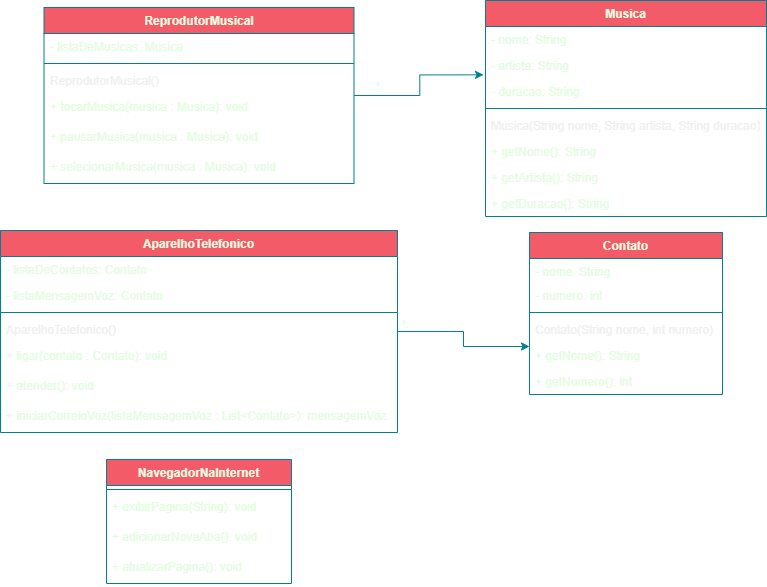

The diagram above was exported from draw.io. Its source (the exported page's mxGraphModel, read from the mxfile embedded in the PNG):
<mxGraphModel dx="1264" dy="516" grid="0" gridSize="10" guides="1" tooltips="1" connect="1" arrows="1" fold="1" page="0" pageScale="1" pageWidth="827" pageHeight="1169" background="none" math="0" shadow="0">
  <root>
    <mxCell id="WIyWlLk6GJQsqaUBKTNV-0" />
    <mxCell id="WIyWlLk6GJQsqaUBKTNV-1" parent="WIyWlLk6GJQsqaUBKTNV-0" />
    <mxCell id="bvH9pCfWGykt62c4Xu0g-0" value="ReprodutorMusical" style="swimlane;fontStyle=1;align=center;verticalAlign=top;childLayout=stackLayout;horizontal=1;startSize=26;horizontalStack=0;resizeParent=1;resizeParentMax=0;resizeLast=0;collapsible=1;marginBottom=0;whiteSpace=wrap;html=1;labelBackgroundColor=none;fillColor=#F45B69;strokeColor=#028090;fontColor=#E4FDE1;" parent="WIyWlLk6GJQsqaUBKTNV-1" vertex="1">
      <mxGeometry x="8.5" y="37" width="310" height="176" as="geometry" />
    </mxCell>
    <mxCell id="bvH9pCfWGykt62c4Xu0g-1" value="- listaDeMusicas: Musica" style="text;strokeColor=none;fillColor=none;align=left;verticalAlign=top;spacingLeft=4;spacingRight=4;overflow=hidden;rotatable=0;points=[[0,0.5],[1,0.5]];portConstraint=eastwest;whiteSpace=wrap;html=1;labelBackgroundColor=none;fontColor=#E4FDE1;" parent="bvH9pCfWGykt62c4Xu0g-0" vertex="1">
      <mxGeometry y="26" width="310" height="26" as="geometry" />
    </mxCell>
    <mxCell id="bvH9pCfWGykt62c4Xu0g-2" value="" style="line;strokeWidth=1;fillColor=none;align=left;verticalAlign=middle;spacingTop=-1;spacingLeft=3;spacingRight=3;rotatable=0;labelPosition=right;points=[];portConstraint=eastwest;strokeColor=#028090;labelBackgroundColor=none;fontColor=#E4FDE1;" parent="bvH9pCfWGykt62c4Xu0g-0" vertex="1">
      <mxGeometry y="52" width="310" height="8" as="geometry" />
    </mxCell>
    <mxCell id="B_0Nm4y0kJfxN3lBaEn--3" value="ReprodutorMusical()" style="text;strokeColor=none;fillColor=none;align=left;verticalAlign=top;spacingLeft=4;spacingRight=4;overflow=hidden;rotatable=0;points=[[0,0.5],[1,0.5]];portConstraint=eastwest;whiteSpace=wrap;html=1;" vertex="1" parent="bvH9pCfWGykt62c4Xu0g-0">
      <mxGeometry y="60" width="310" height="26" as="geometry" />
    </mxCell>
    <mxCell id="bvH9pCfWGykt62c4Xu0g-3" value="+ tocarMusica(musica : Musica): void" style="text;strokeColor=none;fillColor=none;align=left;verticalAlign=top;spacingLeft=4;spacingRight=4;overflow=hidden;rotatable=0;points=[[0,0.5],[1,0.5]];portConstraint=eastwest;whiteSpace=wrap;html=1;spacingBottom=0;spacingTop=0;labelBackgroundColor=none;fontColor=#E4FDE1;" parent="bvH9pCfWGykt62c4Xu0g-0" vertex="1">
      <mxGeometry y="86" width="310" height="30" as="geometry" />
    </mxCell>
    <mxCell id="bvH9pCfWGykt62c4Xu0g-18" value="+ pausarMusica(musica : Musica): void" style="text;strokeColor=none;fillColor=none;align=left;verticalAlign=top;spacingLeft=4;spacingRight=4;overflow=hidden;rotatable=0;points=[[0,0.5],[1,0.5]];portConstraint=eastwest;whiteSpace=wrap;html=1;labelBackgroundColor=none;fontColor=#E4FDE1;" parent="bvH9pCfWGykt62c4Xu0g-0" vertex="1">
      <mxGeometry y="116" width="310" height="30" as="geometry" />
    </mxCell>
    <mxCell id="bvH9pCfWGykt62c4Xu0g-17" value="+ selecionarMusica(musica : Musica): void" style="text;strokeColor=none;fillColor=none;align=left;verticalAlign=top;spacingLeft=4;spacingRight=4;overflow=hidden;rotatable=0;points=[[0,0.5],[1,0.5]];portConstraint=eastwest;whiteSpace=wrap;html=1;labelBackgroundColor=none;fontColor=#E4FDE1;" parent="bvH9pCfWGykt62c4Xu0g-0" vertex="1">
      <mxGeometry y="146" width="310" height="30" as="geometry" />
    </mxCell>
    <mxCell id="bvH9pCfWGykt62c4Xu0g-20" value="AparelhoTelefonico" style="swimlane;fontStyle=1;align=center;verticalAlign=top;childLayout=stackLayout;horizontal=1;startSize=26;horizontalStack=0;resizeParent=1;resizeParentMax=0;resizeLast=0;collapsible=1;marginBottom=0;whiteSpace=wrap;html=1;labelBackgroundColor=none;fillColor=#F45B69;strokeColor=#028090;fontColor=#E4FDE1;" parent="WIyWlLk6GJQsqaUBKTNV-1" vertex="1">
      <mxGeometry x="-35" y="260" width="397" height="202" as="geometry" />
    </mxCell>
    <mxCell id="bvH9pCfWGykt62c4Xu0g-21" value="- listaDeContatos: Contato" style="text;strokeColor=none;fillColor=none;align=left;verticalAlign=top;spacingLeft=4;spacingRight=4;overflow=hidden;rotatable=0;points=[[0,0.5],[1,0.5]];portConstraint=eastwest;whiteSpace=wrap;html=1;labelBackgroundColor=none;fontColor=#E4FDE1;" parent="bvH9pCfWGykt62c4Xu0g-20" vertex="1">
      <mxGeometry y="26" width="397" height="26" as="geometry" />
    </mxCell>
    <mxCell id="bvH9pCfWGykt62c4Xu0g-80" value="- listaMensagemVoz: Contato" style="text;strokeColor=none;fillColor=none;align=left;verticalAlign=top;spacingLeft=4;spacingRight=4;overflow=hidden;rotatable=0;points=[[0,0.5],[1,0.5]];portConstraint=eastwest;whiteSpace=wrap;html=1;labelBackgroundColor=none;fontColor=#E4FDE1;" parent="bvH9pCfWGykt62c4Xu0g-20" vertex="1">
      <mxGeometry y="52" width="397" height="26" as="geometry" />
    </mxCell>
    <mxCell id="bvH9pCfWGykt62c4Xu0g-22" value="" style="line;strokeWidth=1;fillColor=none;align=left;verticalAlign=middle;spacingTop=-1;spacingLeft=3;spacingRight=3;rotatable=0;labelPosition=right;points=[];portConstraint=eastwest;strokeColor=#028090;labelBackgroundColor=none;fontColor=#E4FDE1;" parent="bvH9pCfWGykt62c4Xu0g-20" vertex="1">
      <mxGeometry y="78" width="397" height="8" as="geometry" />
    </mxCell>
    <mxCell id="B_0Nm4y0kJfxN3lBaEn--2" value="AparelhoTelefonico()" style="text;strokeColor=none;fillColor=none;align=left;verticalAlign=top;spacingLeft=4;spacingRight=4;overflow=hidden;rotatable=0;points=[[0,0.5],[1,0.5]];portConstraint=eastwest;whiteSpace=wrap;html=1;" vertex="1" parent="bvH9pCfWGykt62c4Xu0g-20">
      <mxGeometry y="86" width="397" height="26" as="geometry" />
    </mxCell>
    <mxCell id="bvH9pCfWGykt62c4Xu0g-23" value="+ ligar(contato : Contato): void" style="text;strokeColor=none;fillColor=none;align=left;verticalAlign=top;spacingLeft=4;spacingRight=4;overflow=hidden;rotatable=0;points=[[0,0.5],[1,0.5]];portConstraint=eastwest;whiteSpace=wrap;html=1;labelBackgroundColor=none;fontColor=#E4FDE1;" parent="bvH9pCfWGykt62c4Xu0g-20" vertex="1">
      <mxGeometry y="112" width="397" height="30" as="geometry" />
    </mxCell>
    <mxCell id="bvH9pCfWGykt62c4Xu0g-24" value="+ atender(): void" style="text;strokeColor=none;fillColor=none;align=left;verticalAlign=top;spacingLeft=4;spacingRight=4;overflow=hidden;rotatable=0;points=[[0,0.5],[1,0.5]];portConstraint=eastwest;whiteSpace=wrap;html=1;labelBackgroundColor=none;fontColor=#E4FDE1;" parent="bvH9pCfWGykt62c4Xu0g-20" vertex="1">
      <mxGeometry y="142" width="397" height="30" as="geometry" />
    </mxCell>
    <mxCell id="bvH9pCfWGykt62c4Xu0g-25" value="+ iniciarCorreioVoz(listaMensagemVoz : List&amp;lt;Contato&amp;gt;): mensagemVoz" style="text;strokeColor=none;fillColor=none;align=left;verticalAlign=top;spacingLeft=4;spacingRight=4;overflow=hidden;rotatable=0;points=[[0,0.5],[1,0.5]];portConstraint=eastwest;whiteSpace=wrap;html=1;labelBackgroundColor=none;fontColor=#E4FDE1;" parent="bvH9pCfWGykt62c4Xu0g-20" vertex="1">
      <mxGeometry y="172" width="397" height="30" as="geometry" />
    </mxCell>
    <mxCell id="bvH9pCfWGykt62c4Xu0g-31" value="Musica" style="swimlane;fontStyle=1;align=center;verticalAlign=top;childLayout=stackLayout;horizontal=1;startSize=26;horizontalStack=0;resizeParent=1;resizeParentMax=0;resizeLast=0;collapsible=1;marginBottom=0;whiteSpace=wrap;html=1;labelBackgroundColor=none;fillColor=#F45B69;strokeColor=#028090;fontColor=#E4FDE1;" parent="WIyWlLk6GJQsqaUBKTNV-1" vertex="1">
      <mxGeometry x="450" y="30" width="281" height="216" as="geometry" />
    </mxCell>
    <mxCell id="bvH9pCfWGykt62c4Xu0g-32" value="- nome: String" style="text;strokeColor=none;fillColor=none;align=left;verticalAlign=top;spacingLeft=4;spacingRight=4;overflow=hidden;rotatable=0;points=[[0,0.5],[1,0.5]];portConstraint=eastwest;whiteSpace=wrap;html=1;labelBackgroundColor=none;fontColor=#E4FDE1;" parent="bvH9pCfWGykt62c4Xu0g-31" vertex="1">
      <mxGeometry y="26" width="281" height="26" as="geometry" />
    </mxCell>
    <mxCell id="bvH9pCfWGykt62c4Xu0g-9" value="- artista: String" style="text;strokeColor=none;fillColor=none;align=left;verticalAlign=top;spacingLeft=4;spacingRight=4;overflow=hidden;rotatable=0;points=[[0,0.5],[1,0.5]];portConstraint=eastwest;whiteSpace=wrap;html=1;labelBackgroundColor=none;fontColor=#E4FDE1;" parent="bvH9pCfWGykt62c4Xu0g-31" vertex="1">
      <mxGeometry y="52" width="281" height="26" as="geometry" />
    </mxCell>
    <mxCell id="bvH9pCfWGykt62c4Xu0g-10" value="- duracao: String" style="text;strokeColor=none;fillColor=none;align=left;verticalAlign=top;spacingLeft=4;spacingRight=4;overflow=hidden;rotatable=0;points=[[0,0.5],[1,0.5]];portConstraint=eastwest;whiteSpace=wrap;html=1;labelBackgroundColor=none;fontColor=#E4FDE1;" parent="bvH9pCfWGykt62c4Xu0g-31" vertex="1">
      <mxGeometry y="78" width="281" height="26" as="geometry" />
    </mxCell>
    <mxCell id="bvH9pCfWGykt62c4Xu0g-33" value="" style="line;strokeWidth=1;fillColor=none;align=left;verticalAlign=middle;spacingTop=-1;spacingLeft=3;spacingRight=3;rotatable=0;labelPosition=right;points=[];portConstraint=eastwest;strokeColor=#028090;labelBackgroundColor=none;fontColor=#E4FDE1;" parent="bvH9pCfWGykt62c4Xu0g-31" vertex="1">
      <mxGeometry y="104" width="281" height="8" as="geometry" />
    </mxCell>
    <mxCell id="B_0Nm4y0kJfxN3lBaEn--0" value="Musica(String nome, String artista, String duracao)" style="text;strokeColor=none;fillColor=none;align=left;verticalAlign=top;spacingLeft=4;spacingRight=4;overflow=hidden;rotatable=0;points=[[0,0.5],[1,0.5]];portConstraint=eastwest;whiteSpace=wrap;html=1;" vertex="1" parent="bvH9pCfWGykt62c4Xu0g-31">
      <mxGeometry y="112" width="281" height="26" as="geometry" />
    </mxCell>
    <mxCell id="bvH9pCfWGykt62c4Xu0g-34" value="+ getNome(): String" style="text;strokeColor=none;fillColor=none;align=left;verticalAlign=top;spacingLeft=4;spacingRight=4;overflow=hidden;rotatable=0;points=[[0,0.5],[1,0.5]];portConstraint=eastwest;whiteSpace=wrap;html=1;labelBackgroundColor=none;fontColor=#E4FDE1;" parent="bvH9pCfWGykt62c4Xu0g-31" vertex="1">
      <mxGeometry y="138" width="281" height="26" as="geometry" />
    </mxCell>
    <mxCell id="bvH9pCfWGykt62c4Xu0g-35" value="+ getArtista(): String" style="text;strokeColor=none;fillColor=none;align=left;verticalAlign=top;spacingLeft=4;spacingRight=4;overflow=hidden;rotatable=0;points=[[0,0.5],[1,0.5]];portConstraint=eastwest;whiteSpace=wrap;html=1;labelBackgroundColor=none;fontColor=#E4FDE1;" parent="bvH9pCfWGykt62c4Xu0g-31" vertex="1">
      <mxGeometry y="164" width="281" height="26" as="geometry" />
    </mxCell>
    <mxCell id="bvH9pCfWGykt62c4Xu0g-36" value="+ getDuracao(): String" style="text;strokeColor=none;fillColor=none;align=left;verticalAlign=top;spacingLeft=4;spacingRight=4;overflow=hidden;rotatable=0;points=[[0,0.5],[1,0.5]];portConstraint=eastwest;whiteSpace=wrap;html=1;labelBackgroundColor=none;fontColor=#E4FDE1;" parent="bvH9pCfWGykt62c4Xu0g-31" vertex="1">
      <mxGeometry y="190" width="281" height="26" as="geometry" />
    </mxCell>
    <mxCell id="bvH9pCfWGykt62c4Xu0g-37" value="Contato" style="swimlane;fontStyle=1;align=center;verticalAlign=top;childLayout=stackLayout;horizontal=1;startSize=26;horizontalStack=0;resizeParent=1;resizeParentMax=0;resizeLast=0;collapsible=1;marginBottom=0;whiteSpace=wrap;html=1;labelBackgroundColor=none;fillColor=#F45B69;strokeColor=#028090;fontColor=#E4FDE1;" parent="WIyWlLk6GJQsqaUBKTNV-1" vertex="1">
      <mxGeometry x="494" y="262" width="193" height="162" as="geometry" />
    </mxCell>
    <mxCell id="bvH9pCfWGykt62c4Xu0g-41" value="- nome: String" style="text;strokeColor=none;fillColor=none;align=left;verticalAlign=top;spacingLeft=4;spacingRight=4;overflow=hidden;rotatable=0;points=[[0,0.5],[1,0.5]];portConstraint=eastwest;whiteSpace=wrap;html=1;labelBackgroundColor=none;fontColor=#E4FDE1;" parent="bvH9pCfWGykt62c4Xu0g-37" vertex="1">
      <mxGeometry y="26" width="193" height="24" as="geometry" />
    </mxCell>
    <mxCell id="bvH9pCfWGykt62c4Xu0g-28" value="- numero: int" style="text;strokeColor=none;fillColor=none;align=left;verticalAlign=top;spacingLeft=4;spacingRight=4;overflow=hidden;rotatable=0;points=[[0,0.5],[1,0.5]];portConstraint=eastwest;whiteSpace=wrap;html=1;labelBackgroundColor=none;fontColor=#E4FDE1;" parent="bvH9pCfWGykt62c4Xu0g-37" vertex="1">
      <mxGeometry y="50" width="193" height="26" as="geometry" />
    </mxCell>
    <mxCell id="bvH9pCfWGykt62c4Xu0g-39" value="" style="line;strokeWidth=1;fillColor=none;align=left;verticalAlign=middle;spacingTop=-1;spacingLeft=3;spacingRight=3;rotatable=0;labelPosition=right;points=[];portConstraint=eastwest;strokeColor=#028090;labelBackgroundColor=none;fontColor=#E4FDE1;" parent="bvH9pCfWGykt62c4Xu0g-37" vertex="1">
      <mxGeometry y="76" width="193" height="8" as="geometry" />
    </mxCell>
    <mxCell id="B_0Nm4y0kJfxN3lBaEn--1" value="Contato(String nome, int numero)" style="text;strokeColor=none;fillColor=none;align=left;verticalAlign=top;spacingLeft=4;spacingRight=4;overflow=hidden;rotatable=0;points=[[0,0.5],[1,0.5]];portConstraint=eastwest;whiteSpace=wrap;html=1;" vertex="1" parent="bvH9pCfWGykt62c4Xu0g-37">
      <mxGeometry y="84" width="193" height="26" as="geometry" />
    </mxCell>
    <mxCell id="bvH9pCfWGykt62c4Xu0g-40" value="+ getNome(): String" style="text;strokeColor=none;fillColor=none;align=left;verticalAlign=top;spacingLeft=4;spacingRight=4;overflow=hidden;rotatable=0;points=[[0,0.5],[1,0.5]];portConstraint=eastwest;whiteSpace=wrap;html=1;labelBackgroundColor=none;fontColor=#E4FDE1;" parent="bvH9pCfWGykt62c4Xu0g-37" vertex="1">
      <mxGeometry y="110" width="193" height="26" as="geometry" />
    </mxCell>
    <mxCell id="bvH9pCfWGykt62c4Xu0g-42" value="+ getNumero(): int" style="text;strokeColor=none;fillColor=none;align=left;verticalAlign=top;spacingLeft=4;spacingRight=4;overflow=hidden;rotatable=0;points=[[0,0.5],[1,0.5]];portConstraint=eastwest;whiteSpace=wrap;html=1;labelBackgroundColor=none;fontColor=#E4FDE1;" parent="bvH9pCfWGykt62c4Xu0g-37" vertex="1">
      <mxGeometry y="136" width="193" height="26" as="geometry" />
    </mxCell>
    <mxCell id="bvH9pCfWGykt62c4Xu0g-43" value="NavegadorNaInternet" style="swimlane;fontStyle=1;align=center;verticalAlign=top;childLayout=stackLayout;horizontal=1;startSize=26;horizontalStack=0;resizeParent=1;resizeParentMax=0;resizeLast=0;collapsible=1;marginBottom=0;whiteSpace=wrap;html=1;labelBackgroundColor=none;fillColor=#F45B69;strokeColor=#028090;fontColor=#E4FDE1;" parent="WIyWlLk6GJQsqaUBKTNV-1" vertex="1">
      <mxGeometry x="71" y="489" width="185" height="124" as="geometry" />
    </mxCell>
    <mxCell id="bvH9pCfWGykt62c4Xu0g-45" value="" style="line;strokeWidth=1;fillColor=none;align=left;verticalAlign=middle;spacingTop=-1;spacingLeft=3;spacingRight=3;rotatable=0;labelPosition=right;points=[];portConstraint=eastwest;strokeColor=#028090;labelBackgroundColor=none;fontColor=#E4FDE1;" parent="bvH9pCfWGykt62c4Xu0g-43" vertex="1">
      <mxGeometry y="26" width="185" height="8" as="geometry" />
    </mxCell>
    <mxCell id="bvH9pCfWGykt62c4Xu0g-46" value="+ exibirPagina(String): void" style="text;strokeColor=none;fillColor=none;align=left;verticalAlign=top;spacingLeft=4;spacingRight=4;overflow=hidden;rotatable=0;points=[[0,0.5],[1,0.5]];portConstraint=eastwest;whiteSpace=wrap;html=1;labelBackgroundColor=none;fontColor=#E4FDE1;" parent="bvH9pCfWGykt62c4Xu0g-43" vertex="1">
      <mxGeometry y="34" width="185" height="30" as="geometry" />
    </mxCell>
    <mxCell id="bvH9pCfWGykt62c4Xu0g-47" value="+ adicionarNovaAba(): void" style="text;strokeColor=none;fillColor=none;align=left;verticalAlign=top;spacingLeft=4;spacingRight=4;overflow=hidden;rotatable=0;points=[[0,0.5],[1,0.5]];portConstraint=eastwest;whiteSpace=wrap;html=1;labelBackgroundColor=none;fontColor=#E4FDE1;" parent="bvH9pCfWGykt62c4Xu0g-43" vertex="1">
      <mxGeometry y="64" width="185" height="30" as="geometry" />
    </mxCell>
    <mxCell id="bvH9pCfWGykt62c4Xu0g-48" value="+ atualizarPagina(): void" style="text;strokeColor=none;fillColor=none;align=left;verticalAlign=top;spacingLeft=4;spacingRight=4;overflow=hidden;rotatable=0;points=[[0,0.5],[1,0.5]];portConstraint=eastwest;whiteSpace=wrap;html=1;labelBackgroundColor=none;fontColor=#E4FDE1;" parent="bvH9pCfWGykt62c4Xu0g-43" vertex="1">
      <mxGeometry y="94" width="185" height="30" as="geometry" />
    </mxCell>
    <mxCell id="bvH9pCfWGykt62c4Xu0g-84" style="edgeStyle=orthogonalEdgeStyle;rounded=0;orthogonalLoop=1;jettySize=auto;html=1;entryX=-0.007;entryY=0.86;entryDx=0;entryDy=0;entryPerimeter=0;labelBackgroundColor=none;strokeColor=#028090;fontColor=default;" parent="WIyWlLk6GJQsqaUBKTNV-1" source="bvH9pCfWGykt62c4Xu0g-0" target="bvH9pCfWGykt62c4Xu0g-9" edge="1">
      <mxGeometry relative="1" as="geometry" />
    </mxCell>
    <mxCell id="bvH9pCfWGykt62c4Xu0g-85" value="*." style="edgeLabel;html=1;align=center;verticalAlign=middle;resizable=0;points=[];labelBackgroundColor=none;fontColor=#E4FDE1;" parent="bvH9pCfWGykt62c4Xu0g-84" vertex="1" connectable="0">
      <mxGeometry x="-0.5259" y="-1" relative="1" as="geometry">
        <mxPoint x="-11" y="-11" as="offset" />
      </mxGeometry>
    </mxCell>
    <mxCell id="bvH9pCfWGykt62c4Xu0g-86" style="edgeStyle=orthogonalEdgeStyle;rounded=0;orthogonalLoop=1;jettySize=auto;html=1;entryX=0;entryY=0.154;entryDx=0;entryDy=0;entryPerimeter=0;labelBackgroundColor=none;strokeColor=#028090;fontColor=default;" parent="WIyWlLk6GJQsqaUBKTNV-1" source="bvH9pCfWGykt62c4Xu0g-20" target="bvH9pCfWGykt62c4Xu0g-40" edge="1">
      <mxGeometry relative="1" as="geometry" />
    </mxCell>
    <mxCell id="bvH9pCfWGykt62c4Xu0g-87" value="*." style="edgeLabel;html=1;align=center;verticalAlign=middle;resizable=0;points=[];labelBackgroundColor=none;fontColor=#E4FDE1;" parent="bvH9pCfWGykt62c4Xu0g-86" vertex="1" connectable="0">
      <mxGeometry x="-0.8598" relative="1" as="geometry">
        <mxPoint x="-3" y="-8" as="offset" />
      </mxGeometry>
    </mxCell>
  </root>
</mxGraphModel>